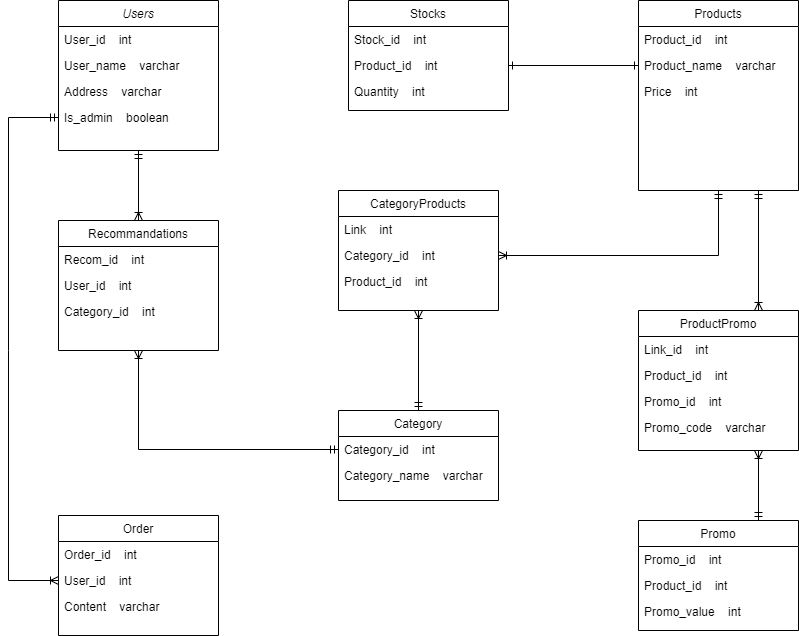

The diagram above was exported from draw.io. Its source (the exported page's mxGraphModel, read from the mxfile embedded in the PNG):
<mxGraphModel dx="1434" dy="758" grid="1" gridSize="10" guides="1" tooltips="1" connect="1" arrows="1" fold="1" page="1" pageScale="1" pageWidth="827" pageHeight="1169" math="0" shadow="0">
  <root>
    <mxCell id="WIyWlLk6GJQsqaUBKTNV-0" />
    <mxCell id="WIyWlLk6GJQsqaUBKTNV-1" parent="WIyWlLk6GJQsqaUBKTNV-0" />
    <mxCell id="zkfFHV4jXpPFQw0GAbJ--0" value="Users" style="swimlane;fontStyle=2;align=center;verticalAlign=top;childLayout=stackLayout;horizontal=1;startSize=26;horizontalStack=0;resizeParent=1;resizeLast=0;collapsible=1;marginBottom=0;rounded=0;shadow=0;strokeWidth=1;" parent="WIyWlLk6GJQsqaUBKTNV-1" vertex="1">
      <mxGeometry x="60" y="70" width="160" height="150" as="geometry">
        <mxRectangle x="230" y="140" width="160" height="26" as="alternateBounds" />
      </mxGeometry>
    </mxCell>
    <mxCell id="zkfFHV4jXpPFQw0GAbJ--1" value="User_id    int" style="text;align=left;verticalAlign=top;spacingLeft=4;spacingRight=4;overflow=hidden;rotatable=0;points=[[0,0.5],[1,0.5]];portConstraint=eastwest;" parent="zkfFHV4jXpPFQw0GAbJ--0" vertex="1">
      <mxGeometry y="26" width="160" height="26" as="geometry" />
    </mxCell>
    <mxCell id="zkfFHV4jXpPFQw0GAbJ--2" value="User_name    varchar" style="text;align=left;verticalAlign=top;spacingLeft=4;spacingRight=4;overflow=hidden;rotatable=0;points=[[0,0.5],[1,0.5]];portConstraint=eastwest;rounded=0;shadow=0;html=0;" parent="zkfFHV4jXpPFQw0GAbJ--0" vertex="1">
      <mxGeometry y="52" width="160" height="26" as="geometry" />
    </mxCell>
    <mxCell id="-epCD58W8a9JO2XttHmv-22" value="Address    varchar" style="text;align=left;verticalAlign=top;spacingLeft=4;spacingRight=4;overflow=hidden;rotatable=0;points=[[0,0.5],[1,0.5]];portConstraint=eastwest;rounded=0;shadow=0;html=0;" vertex="1" parent="zkfFHV4jXpPFQw0GAbJ--0">
      <mxGeometry y="78" width="160" height="26" as="geometry" />
    </mxCell>
    <mxCell id="-epCD58W8a9JO2XttHmv-70" value="Is_admin    boolean" style="text;align=left;verticalAlign=top;spacingLeft=4;spacingRight=4;overflow=hidden;rotatable=0;points=[[0,0.5],[1,0.5]];portConstraint=eastwest;rounded=0;shadow=0;html=0;" vertex="1" parent="zkfFHV4jXpPFQw0GAbJ--0">
      <mxGeometry y="104" width="160" height="26" as="geometry" />
    </mxCell>
    <mxCell id="zkfFHV4jXpPFQw0GAbJ--17" value="Stocks" style="swimlane;fontStyle=0;align=center;verticalAlign=top;childLayout=stackLayout;horizontal=1;startSize=26;horizontalStack=0;resizeParent=1;resizeLast=0;collapsible=1;marginBottom=0;rounded=0;shadow=0;strokeWidth=1;" parent="WIyWlLk6GJQsqaUBKTNV-1" vertex="1">
      <mxGeometry x="350" y="70" width="160" height="110" as="geometry">
        <mxRectangle x="550" y="140" width="160" height="26" as="alternateBounds" />
      </mxGeometry>
    </mxCell>
    <mxCell id="zkfFHV4jXpPFQw0GAbJ--18" value="Stock_id    int&#10;" style="text;align=left;verticalAlign=top;spacingLeft=4;spacingRight=4;overflow=hidden;rotatable=0;points=[[0,0.5],[1,0.5]];portConstraint=eastwest;" parent="zkfFHV4jXpPFQw0GAbJ--17" vertex="1">
      <mxGeometry y="26" width="160" height="26" as="geometry" />
    </mxCell>
    <mxCell id="-epCD58W8a9JO2XttHmv-23" value="Product_id    int&#10;" style="text;align=left;verticalAlign=top;spacingLeft=4;spacingRight=4;overflow=hidden;rotatable=0;points=[[0,0.5],[1,0.5]];portConstraint=eastwest;" vertex="1" parent="zkfFHV4jXpPFQw0GAbJ--17">
      <mxGeometry y="52" width="160" height="26" as="geometry" />
    </mxCell>
    <mxCell id="-epCD58W8a9JO2XttHmv-24" value="Quantity    int" style="text;align=left;verticalAlign=top;spacingLeft=4;spacingRight=4;overflow=hidden;rotatable=0;points=[[0,0.5],[1,0.5]];portConstraint=eastwest;" vertex="1" parent="zkfFHV4jXpPFQw0GAbJ--17">
      <mxGeometry y="78" width="160" height="26" as="geometry" />
    </mxCell>
    <mxCell id="-epCD58W8a9JO2XttHmv-0" value="Products" style="swimlane;fontStyle=0;align=center;verticalAlign=top;childLayout=stackLayout;horizontal=1;startSize=26;horizontalStack=0;resizeParent=1;resizeLast=0;collapsible=1;marginBottom=0;rounded=0;shadow=0;strokeWidth=1;" vertex="1" parent="WIyWlLk6GJQsqaUBKTNV-1">
      <mxGeometry x="640" y="70" width="160" height="190" as="geometry">
        <mxRectangle x="130" y="380" width="160" height="26" as="alternateBounds" />
      </mxGeometry>
    </mxCell>
    <mxCell id="-epCD58W8a9JO2XttHmv-2" value="Product_id    int" style="text;align=left;verticalAlign=top;spacingLeft=4;spacingRight=4;overflow=hidden;rotatable=0;points=[[0,0.5],[1,0.5]];portConstraint=eastwest;rounded=0;shadow=0;html=0;" vertex="1" parent="-epCD58W8a9JO2XttHmv-0">
      <mxGeometry y="26" width="160" height="26" as="geometry" />
    </mxCell>
    <mxCell id="-epCD58W8a9JO2XttHmv-25" value="Product_name    varchar" style="text;align=left;verticalAlign=top;spacingLeft=4;spacingRight=4;overflow=hidden;rotatable=0;points=[[0,0.5],[1,0.5]];portConstraint=eastwest;rounded=0;shadow=0;html=0;" vertex="1" parent="-epCD58W8a9JO2XttHmv-0">
      <mxGeometry y="52" width="160" height="26" as="geometry" />
    </mxCell>
    <mxCell id="-epCD58W8a9JO2XttHmv-26" value="Price    int" style="text;align=left;verticalAlign=top;spacingLeft=4;spacingRight=4;overflow=hidden;rotatable=0;points=[[0,0.5],[1,0.5]];portConstraint=eastwest;rounded=0;shadow=0;html=0;" vertex="1" parent="-epCD58W8a9JO2XttHmv-0">
      <mxGeometry y="78" width="160" height="26" as="geometry" />
    </mxCell>
    <mxCell id="-epCD58W8a9JO2XttHmv-6" value="Promo" style="swimlane;fontStyle=0;align=center;verticalAlign=top;childLayout=stackLayout;horizontal=1;startSize=26;horizontalStack=0;resizeParent=1;resizeLast=0;collapsible=1;marginBottom=0;rounded=0;shadow=0;strokeWidth=1;" vertex="1" parent="WIyWlLk6GJQsqaUBKTNV-1">
      <mxGeometry x="640" y="590" width="160" height="110" as="geometry">
        <mxRectangle x="130" y="380" width="160" height="26" as="alternateBounds" />
      </mxGeometry>
    </mxCell>
    <mxCell id="-epCD58W8a9JO2XttHmv-7" value="Promo_id    int" style="text;align=left;verticalAlign=top;spacingLeft=4;spacingRight=4;overflow=hidden;rotatable=0;points=[[0,0.5],[1,0.5]];portConstraint=eastwest;" vertex="1" parent="-epCD58W8a9JO2XttHmv-6">
      <mxGeometry y="26" width="160" height="26" as="geometry" />
    </mxCell>
    <mxCell id="-epCD58W8a9JO2XttHmv-28" value="Product_id    int" style="text;align=left;verticalAlign=top;spacingLeft=4;spacingRight=4;overflow=hidden;rotatable=0;points=[[0,0.5],[1,0.5]];portConstraint=eastwest;" vertex="1" parent="-epCD58W8a9JO2XttHmv-6">
      <mxGeometry y="52" width="160" height="26" as="geometry" />
    </mxCell>
    <mxCell id="-epCD58W8a9JO2XttHmv-30" value="Promo_value    int" style="text;align=left;verticalAlign=top;spacingLeft=4;spacingRight=4;overflow=hidden;rotatable=0;points=[[0,0.5],[1,0.5]];portConstraint=eastwest;" vertex="1" parent="-epCD58W8a9JO2XttHmv-6">
      <mxGeometry y="78" width="160" height="26" as="geometry" />
    </mxCell>
    <mxCell id="-epCD58W8a9JO2XttHmv-12" value="Category" style="swimlane;fontStyle=0;align=center;verticalAlign=top;childLayout=stackLayout;horizontal=1;startSize=26;horizontalStack=0;resizeParent=1;resizeLast=0;collapsible=1;marginBottom=0;rounded=0;shadow=0;strokeWidth=1;" vertex="1" parent="WIyWlLk6GJQsqaUBKTNV-1">
      <mxGeometry x="340" y="480" width="160" height="90" as="geometry">
        <mxRectangle x="130" y="380" width="160" height="26" as="alternateBounds" />
      </mxGeometry>
    </mxCell>
    <mxCell id="-epCD58W8a9JO2XttHmv-13" value="Category_id    int" style="text;align=left;verticalAlign=top;spacingLeft=4;spacingRight=4;overflow=hidden;rotatable=0;points=[[0,0.5],[1,0.5]];portConstraint=eastwest;" vertex="1" parent="-epCD58W8a9JO2XttHmv-12">
      <mxGeometry y="26" width="160" height="26" as="geometry" />
    </mxCell>
    <mxCell id="-epCD58W8a9JO2XttHmv-31" value="Category_name    varchar" style="text;align=left;verticalAlign=top;spacingLeft=4;spacingRight=4;overflow=hidden;rotatable=0;points=[[0,0.5],[1,0.5]];portConstraint=eastwest;" vertex="1" parent="-epCD58W8a9JO2XttHmv-12">
      <mxGeometry y="52" width="160" height="26" as="geometry" />
    </mxCell>
    <mxCell id="-epCD58W8a9JO2XttHmv-32" value="CategoryProducts" style="swimlane;fontStyle=0;align=center;verticalAlign=top;childLayout=stackLayout;horizontal=1;startSize=26;horizontalStack=0;resizeParent=1;resizeLast=0;collapsible=1;marginBottom=0;rounded=0;shadow=0;strokeWidth=1;" vertex="1" parent="WIyWlLk6GJQsqaUBKTNV-1">
      <mxGeometry x="340" y="260" width="160" height="120" as="geometry">
        <mxRectangle x="130" y="380" width="160" height="26" as="alternateBounds" />
      </mxGeometry>
    </mxCell>
    <mxCell id="-epCD58W8a9JO2XttHmv-33" value="Link    int" style="text;align=left;verticalAlign=top;spacingLeft=4;spacingRight=4;overflow=hidden;rotatable=0;points=[[0,0.5],[1,0.5]];portConstraint=eastwest;" vertex="1" parent="-epCD58W8a9JO2XttHmv-32">
      <mxGeometry y="26" width="160" height="26" as="geometry" />
    </mxCell>
    <mxCell id="-epCD58W8a9JO2XttHmv-34" value="Category_id    int" style="text;align=left;verticalAlign=top;spacingLeft=4;spacingRight=4;overflow=hidden;rotatable=0;points=[[0,0.5],[1,0.5]];portConstraint=eastwest;" vertex="1" parent="-epCD58W8a9JO2XttHmv-32">
      <mxGeometry y="52" width="160" height="26" as="geometry" />
    </mxCell>
    <mxCell id="-epCD58W8a9JO2XttHmv-35" value="Product_id    int" style="text;align=left;verticalAlign=top;spacingLeft=4;spacingRight=4;overflow=hidden;rotatable=0;points=[[0,0.5],[1,0.5]];portConstraint=eastwest;" vertex="1" parent="-epCD58W8a9JO2XttHmv-32">
      <mxGeometry y="78" width="160" height="26" as="geometry" />
    </mxCell>
    <mxCell id="-epCD58W8a9JO2XttHmv-36" value="Recommandations" style="swimlane;fontStyle=0;align=center;verticalAlign=top;childLayout=stackLayout;horizontal=1;startSize=26;horizontalStack=0;resizeParent=1;resizeLast=0;collapsible=1;marginBottom=0;rounded=0;shadow=0;strokeWidth=1;" vertex="1" parent="WIyWlLk6GJQsqaUBKTNV-1">
      <mxGeometry x="60" y="290" width="160" height="130" as="geometry">
        <mxRectangle x="130" y="380" width="160" height="26" as="alternateBounds" />
      </mxGeometry>
    </mxCell>
    <mxCell id="-epCD58W8a9JO2XttHmv-37" value="Recom_id    int" style="text;align=left;verticalAlign=top;spacingLeft=4;spacingRight=4;overflow=hidden;rotatable=0;points=[[0,0.5],[1,0.5]];portConstraint=eastwest;" vertex="1" parent="-epCD58W8a9JO2XttHmv-36">
      <mxGeometry y="26" width="160" height="26" as="geometry" />
    </mxCell>
    <mxCell id="-epCD58W8a9JO2XttHmv-38" value="User_id    int" style="text;align=left;verticalAlign=top;spacingLeft=4;spacingRight=4;overflow=hidden;rotatable=0;points=[[0,0.5],[1,0.5]];portConstraint=eastwest;" vertex="1" parent="-epCD58W8a9JO2XttHmv-36">
      <mxGeometry y="52" width="160" height="26" as="geometry" />
    </mxCell>
    <mxCell id="-epCD58W8a9JO2XttHmv-69" value="Category_id    int" style="text;align=left;verticalAlign=top;spacingLeft=4;spacingRight=4;overflow=hidden;rotatable=0;points=[[0,0.5],[1,0.5]];portConstraint=eastwest;" vertex="1" parent="-epCD58W8a9JO2XttHmv-36">
      <mxGeometry y="78" width="160" height="26" as="geometry" />
    </mxCell>
    <mxCell id="-epCD58W8a9JO2XttHmv-49" value="" style="endArrow=ERone;html=1;rounded=0;exitX=1;exitY=0.5;exitDx=0;exitDy=0;entryX=0;entryY=0.5;entryDx=0;entryDy=0;startArrow=ERone;startFill=0;endFill=0;" edge="1" parent="WIyWlLk6GJQsqaUBKTNV-1" source="-epCD58W8a9JO2XttHmv-23" target="-epCD58W8a9JO2XttHmv-25">
      <mxGeometry width="50" height="50" relative="1" as="geometry">
        <mxPoint x="440" y="350" as="sourcePoint" />
        <mxPoint x="490" y="300" as="targetPoint" />
      </mxGeometry>
    </mxCell>
    <mxCell id="-epCD58W8a9JO2XttHmv-50" value="" style="endArrow=ERmandOne;html=1;rounded=0;entryX=0.5;entryY=1;entryDx=0;entryDy=0;exitX=1;exitY=0.5;exitDx=0;exitDy=0;startArrow=ERoneToMany;startFill=0;endFill=0;" edge="1" parent="WIyWlLk6GJQsqaUBKTNV-1" source="-epCD58W8a9JO2XttHmv-34" target="-epCD58W8a9JO2XttHmv-0">
      <mxGeometry width="50" height="50" relative="1" as="geometry">
        <mxPoint x="440" y="350" as="sourcePoint" />
        <mxPoint x="490" y="300" as="targetPoint" />
        <Array as="points">
          <mxPoint x="720" y="325" />
        </Array>
      </mxGeometry>
    </mxCell>
    <mxCell id="-epCD58W8a9JO2XttHmv-51" value="" style="endArrow=ERoneToMany;html=1;rounded=0;entryX=0.5;entryY=1;entryDx=0;entryDy=0;exitX=0.5;exitY=0;exitDx=0;exitDy=0;startArrow=ERmandOne;startFill=0;endFill=0;" edge="1" parent="WIyWlLk6GJQsqaUBKTNV-1" source="-epCD58W8a9JO2XttHmv-12" target="-epCD58W8a9JO2XttHmv-32">
      <mxGeometry width="50" height="50" relative="1" as="geometry">
        <mxPoint x="440" y="350" as="sourcePoint" />
        <mxPoint x="490" y="300" as="targetPoint" />
      </mxGeometry>
    </mxCell>
    <mxCell id="-epCD58W8a9JO2XttHmv-57" value="ProductPromo" style="swimlane;fontStyle=0;align=center;verticalAlign=top;childLayout=stackLayout;horizontal=1;startSize=26;horizontalStack=0;resizeParent=1;resizeLast=0;collapsible=1;marginBottom=0;rounded=0;shadow=0;strokeWidth=1;" vertex="1" parent="WIyWlLk6GJQsqaUBKTNV-1">
      <mxGeometry x="640" y="380" width="160" height="140" as="geometry">
        <mxRectangle x="130" y="380" width="160" height="26" as="alternateBounds" />
      </mxGeometry>
    </mxCell>
    <mxCell id="-epCD58W8a9JO2XttHmv-58" value="Link_id    int" style="text;align=left;verticalAlign=top;spacingLeft=4;spacingRight=4;overflow=hidden;rotatable=0;points=[[0,0.5],[1,0.5]];portConstraint=eastwest;" vertex="1" parent="-epCD58W8a9JO2XttHmv-57">
      <mxGeometry y="26" width="160" height="26" as="geometry" />
    </mxCell>
    <mxCell id="-epCD58W8a9JO2XttHmv-59" value="Product_id    int" style="text;align=left;verticalAlign=top;spacingLeft=4;spacingRight=4;overflow=hidden;rotatable=0;points=[[0,0.5],[1,0.5]];portConstraint=eastwest;" vertex="1" parent="-epCD58W8a9JO2XttHmv-57">
      <mxGeometry y="52" width="160" height="26" as="geometry" />
    </mxCell>
    <mxCell id="-epCD58W8a9JO2XttHmv-60" value="Promo_id    int" style="text;align=left;verticalAlign=top;spacingLeft=4;spacingRight=4;overflow=hidden;rotatable=0;points=[[0,0.5],[1,0.5]];portConstraint=eastwest;" vertex="1" parent="-epCD58W8a9JO2XttHmv-57">
      <mxGeometry y="78" width="160" height="26" as="geometry" />
    </mxCell>
    <mxCell id="-epCD58W8a9JO2XttHmv-63" value="Promo_code    varchar" style="text;align=left;verticalAlign=top;spacingLeft=4;spacingRight=4;overflow=hidden;rotatable=0;points=[[0,0.5],[1,0.5]];portConstraint=eastwest;" vertex="1" parent="-epCD58W8a9JO2XttHmv-57">
      <mxGeometry y="104" width="160" height="26" as="geometry" />
    </mxCell>
    <mxCell id="-epCD58W8a9JO2XttHmv-64" value="" style="endArrow=ERmandOne;html=1;rounded=0;entryX=0.75;entryY=1;entryDx=0;entryDy=0;exitX=0.75;exitY=0;exitDx=0;exitDy=0;startArrow=ERoneToMany;startFill=0;endFill=0;" edge="1" parent="WIyWlLk6GJQsqaUBKTNV-1" source="-epCD58W8a9JO2XttHmv-57" target="-epCD58W8a9JO2XttHmv-0">
      <mxGeometry width="50" height="50" relative="1" as="geometry">
        <mxPoint x="440" y="430" as="sourcePoint" />
        <mxPoint x="490" y="380" as="targetPoint" />
      </mxGeometry>
    </mxCell>
    <mxCell id="-epCD58W8a9JO2XttHmv-65" value="" style="endArrow=ERoneToMany;html=1;rounded=0;entryX=0.75;entryY=1;entryDx=0;entryDy=0;exitX=0.75;exitY=0;exitDx=0;exitDy=0;startArrow=ERmandOne;startFill=0;endFill=0;" edge="1" parent="WIyWlLk6GJQsqaUBKTNV-1" source="-epCD58W8a9JO2XttHmv-6" target="-epCD58W8a9JO2XttHmv-57">
      <mxGeometry width="50" height="50" relative="1" as="geometry">
        <mxPoint x="440" y="480" as="sourcePoint" />
        <mxPoint x="490" y="430" as="targetPoint" />
      </mxGeometry>
    </mxCell>
    <mxCell id="-epCD58W8a9JO2XttHmv-66" value="" style="endArrow=ERoneToMany;html=1;rounded=0;exitX=0.5;exitY=1;exitDx=0;exitDy=0;startArrow=ERmandOne;startFill=0;endFill=0;" edge="1" parent="WIyWlLk6GJQsqaUBKTNV-1" source="zkfFHV4jXpPFQw0GAbJ--0" target="-epCD58W8a9JO2XttHmv-36">
      <mxGeometry width="50" height="50" relative="1" as="geometry">
        <mxPoint x="440" y="370" as="sourcePoint" />
        <mxPoint x="490" y="320" as="targetPoint" />
      </mxGeometry>
    </mxCell>
    <mxCell id="-epCD58W8a9JO2XttHmv-67" value="" style="endArrow=ERmandOne;html=1;rounded=0;exitX=0.5;exitY=1;exitDx=0;exitDy=0;startArrow=ERoneToMany;startFill=0;entryX=0;entryY=0.5;entryDx=0;entryDy=0;endFill=0;" edge="1" parent="WIyWlLk6GJQsqaUBKTNV-1" source="-epCD58W8a9JO2XttHmv-36" target="-epCD58W8a9JO2XttHmv-13">
      <mxGeometry width="50" height="50" relative="1" as="geometry">
        <mxPoint x="440" y="370" as="sourcePoint" />
        <mxPoint x="140" y="540" as="targetPoint" />
        <Array as="points">
          <mxPoint x="140" y="519" />
        </Array>
      </mxGeometry>
    </mxCell>
    <mxCell id="-epCD58W8a9JO2XttHmv-79" value="Order" style="swimlane;fontStyle=0;align=center;verticalAlign=top;childLayout=stackLayout;horizontal=1;startSize=26;horizontalStack=0;resizeParent=1;resizeLast=0;collapsible=1;marginBottom=0;rounded=0;shadow=0;strokeWidth=1;" vertex="1" parent="WIyWlLk6GJQsqaUBKTNV-1">
      <mxGeometry x="60" y="585" width="160" height="120" as="geometry">
        <mxRectangle x="130" y="380" width="160" height="26" as="alternateBounds" />
      </mxGeometry>
    </mxCell>
    <mxCell id="-epCD58W8a9JO2XttHmv-80" value="Order_id    int" style="text;align=left;verticalAlign=top;spacingLeft=4;spacingRight=4;overflow=hidden;rotatable=0;points=[[0,0.5],[1,0.5]];portConstraint=eastwest;" vertex="1" parent="-epCD58W8a9JO2XttHmv-79">
      <mxGeometry y="26" width="160" height="26" as="geometry" />
    </mxCell>
    <mxCell id="-epCD58W8a9JO2XttHmv-81" value="User_id    int" style="text;align=left;verticalAlign=top;spacingLeft=4;spacingRight=4;overflow=hidden;rotatable=0;points=[[0,0.5],[1,0.5]];portConstraint=eastwest;" vertex="1" parent="-epCD58W8a9JO2XttHmv-79">
      <mxGeometry y="52" width="160" height="26" as="geometry" />
    </mxCell>
    <mxCell id="-epCD58W8a9JO2XttHmv-82" value="Content    varchar" style="text;align=left;verticalAlign=top;spacingLeft=4;spacingRight=4;overflow=hidden;rotatable=0;points=[[0,0.5],[1,0.5]];portConstraint=eastwest;" vertex="1" parent="-epCD58W8a9JO2XttHmv-79">
      <mxGeometry y="78" width="160" height="26" as="geometry" />
    </mxCell>
    <mxCell id="-epCD58W8a9JO2XttHmv-83" value="" style="endArrow=ERoneToMany;html=1;rounded=0;exitX=0;exitY=0.5;exitDx=0;exitDy=0;entryX=0;entryY=0.5;entryDx=0;entryDy=0;startArrow=ERmandOne;startFill=0;endFill=0;" edge="1" parent="WIyWlLk6GJQsqaUBKTNV-1" source="-epCD58W8a9JO2XttHmv-70" target="-epCD58W8a9JO2XttHmv-81">
      <mxGeometry width="50" height="50" relative="1" as="geometry">
        <mxPoint x="300" y="440" as="sourcePoint" />
        <mxPoint x="350" y="390" as="targetPoint" />
        <Array as="points">
          <mxPoint x="10" y="187" />
          <mxPoint x="10" y="420" />
          <mxPoint x="10" y="650" />
        </Array>
      </mxGeometry>
    </mxCell>
  </root>
</mxGraphModel>